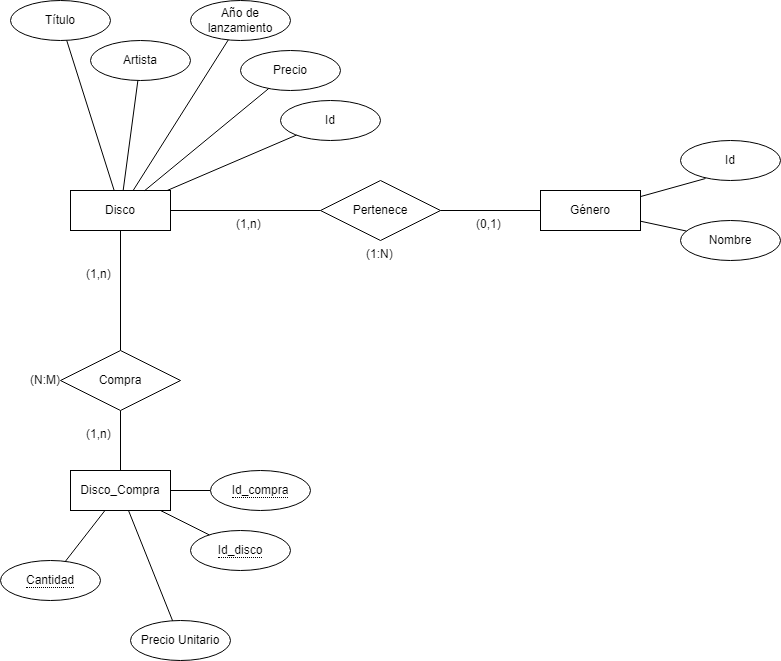

The diagram above was exported from draw.io. Its source (the exported page's mxGraphModel, read from the mxfile embedded in the PNG):
<mxGraphModel dx="880" dy="427" grid="1" gridSize="10" guides="1" tooltips="1" connect="1" arrows="1" fold="1" page="1" pageScale="1" pageWidth="827" pageHeight="1169" math="0" shadow="0">
  <root>
    <mxCell id="0" />
    <mxCell id="1" parent="0" />
    <mxCell id="7OqRuXFaH2r9Oq7DSU6F-1" value="Disco" style="whiteSpace=wrap;html=1;align=center;" parent="1" vertex="1">
      <mxGeometry x="70" y="200" width="100" height="40" as="geometry" />
    </mxCell>
    <mxCell id="7OqRuXFaH2r9Oq7DSU6F-2" value="Género" style="whiteSpace=wrap;html=1;align=center;" parent="1" vertex="1">
      <mxGeometry x="540" y="200" width="100" height="40" as="geometry" />
    </mxCell>
    <mxCell id="7OqRuXFaH2r9Oq7DSU6F-5" value="" style="endArrow=none;html=1;rounded=0;" parent="1" source="7OqRuXFaH2r9Oq7DSU6F-1" target="7OqRuXFaH2r9Oq7DSU6F-62" edge="1">
      <mxGeometry relative="1" as="geometry">
        <mxPoint x="120" y="290" as="sourcePoint" />
        <mxPoint x="120" y="370" as="targetPoint" />
      </mxGeometry>
    </mxCell>
    <mxCell id="7OqRuXFaH2r9Oq7DSU6F-6" value="Nombre" style="ellipse;whiteSpace=wrap;html=1;align=center;" parent="1" vertex="1">
      <mxGeometry x="680" y="230" width="100" height="40" as="geometry" />
    </mxCell>
    <mxCell id="7OqRuXFaH2r9Oq7DSU6F-7" value="Id" style="ellipse;whiteSpace=wrap;html=1;align=center;" parent="1" vertex="1">
      <mxGeometry x="680" y="150" width="100" height="40" as="geometry" />
    </mxCell>
    <mxCell id="7OqRuXFaH2r9Oq7DSU6F-8" value="" style="endArrow=none;html=1;rounded=0;" parent="1" source="7OqRuXFaH2r9Oq7DSU6F-2" target="7OqRuXFaH2r9Oq7DSU6F-6" edge="1">
      <mxGeometry relative="1" as="geometry">
        <mxPoint x="330" y="250" as="sourcePoint" />
        <mxPoint x="490" y="250" as="targetPoint" />
      </mxGeometry>
    </mxCell>
    <mxCell id="7OqRuXFaH2r9Oq7DSU6F-9" value="" style="endArrow=none;html=1;rounded=0;entryX=0.25;entryY=0.95;entryDx=0;entryDy=0;entryPerimeter=0;" parent="1" source="7OqRuXFaH2r9Oq7DSU6F-2" target="7OqRuXFaH2r9Oq7DSU6F-7" edge="1">
      <mxGeometry relative="1" as="geometry">
        <mxPoint x="330" y="250" as="sourcePoint" />
        <mxPoint x="490" y="250" as="targetPoint" />
      </mxGeometry>
    </mxCell>
    <mxCell id="7OqRuXFaH2r9Oq7DSU6F-10" value="Precio" style="ellipse;whiteSpace=wrap;html=1;align=center;" parent="1" vertex="1">
      <mxGeometry x="240" y="60" width="100" height="40" as="geometry" />
    </mxCell>
    <mxCell id="7OqRuXFaH2r9Oq7DSU6F-11" value="Título" style="ellipse;whiteSpace=wrap;html=1;align=center;" parent="1" vertex="1">
      <mxGeometry x="10" y="10" width="100" height="40" as="geometry" />
    </mxCell>
    <mxCell id="7OqRuXFaH2r9Oq7DSU6F-12" value="Año de lanzamiento" style="ellipse;whiteSpace=wrap;html=1;align=center;" parent="1" vertex="1">
      <mxGeometry x="190" y="10" width="100" height="40" as="geometry" />
    </mxCell>
    <mxCell id="7OqRuXFaH2r9Oq7DSU6F-13" value="Artista" style="ellipse;whiteSpace=wrap;html=1;align=center;" parent="1" vertex="1">
      <mxGeometry x="90" y="50" width="100" height="40" as="geometry" />
    </mxCell>
    <mxCell id="7OqRuXFaH2r9Oq7DSU6F-14" value="" style="endArrow=none;html=1;rounded=0;" parent="1" source="7OqRuXFaH2r9Oq7DSU6F-10" target="7OqRuXFaH2r9Oq7DSU6F-1" edge="1">
      <mxGeometry relative="1" as="geometry">
        <mxPoint x="330" y="250" as="sourcePoint" />
        <mxPoint x="490" y="250" as="targetPoint" />
      </mxGeometry>
    </mxCell>
    <mxCell id="7OqRuXFaH2r9Oq7DSU6F-15" value="" style="endArrow=none;html=1;rounded=0;" parent="1" source="7OqRuXFaH2r9Oq7DSU6F-12" target="7OqRuXFaH2r9Oq7DSU6F-1" edge="1">
      <mxGeometry relative="1" as="geometry">
        <mxPoint x="330" y="250" as="sourcePoint" />
        <mxPoint x="490" y="250" as="targetPoint" />
      </mxGeometry>
    </mxCell>
    <mxCell id="7OqRuXFaH2r9Oq7DSU6F-16" value="" style="endArrow=none;html=1;rounded=0;" parent="1" source="7OqRuXFaH2r9Oq7DSU6F-13" target="7OqRuXFaH2r9Oq7DSU6F-1" edge="1">
      <mxGeometry relative="1" as="geometry">
        <mxPoint x="330" y="250" as="sourcePoint" />
        <mxPoint x="490" y="250" as="targetPoint" />
      </mxGeometry>
    </mxCell>
    <mxCell id="7OqRuXFaH2r9Oq7DSU6F-17" value="" style="endArrow=none;html=1;rounded=0;" parent="1" source="7OqRuXFaH2r9Oq7DSU6F-11" target="7OqRuXFaH2r9Oq7DSU6F-1" edge="1">
      <mxGeometry relative="1" as="geometry">
        <mxPoint x="330" y="250" as="sourcePoint" />
        <mxPoint x="140" y="220" as="targetPoint" />
      </mxGeometry>
    </mxCell>
    <mxCell id="7OqRuXFaH2r9Oq7DSU6F-18" value="Id" style="ellipse;whiteSpace=wrap;html=1;align=center;" parent="1" vertex="1">
      <mxGeometry x="280" y="110" width="100" height="40" as="geometry" />
    </mxCell>
    <mxCell id="7OqRuXFaH2r9Oq7DSU6F-19" value="" style="endArrow=none;html=1;rounded=0;" parent="1" source="7OqRuXFaH2r9Oq7DSU6F-1" target="7OqRuXFaH2r9Oq7DSU6F-18" edge="1">
      <mxGeometry relative="1" as="geometry">
        <mxPoint x="330" y="250" as="sourcePoint" />
        <mxPoint x="490" y="250" as="targetPoint" />
      </mxGeometry>
    </mxCell>
    <mxCell id="7OqRuXFaH2r9Oq7DSU6F-32" value="(N:M)" style="text;html=1;strokeColor=none;fillColor=none;align=center;verticalAlign=middle;whiteSpace=wrap;rounded=0;" parent="1" vertex="1">
      <mxGeometry x="20" y="375" width="50" height="30" as="geometry" />
    </mxCell>
    <mxCell id="7OqRuXFaH2r9Oq7DSU6F-34" value="" style="endArrow=none;html=1;rounded=0;" parent="1" source="7OqRuXFaH2r9Oq7DSU6F-35" target="7OqRuXFaH2r9Oq7DSU6F-37" edge="1">
      <mxGeometry width="50" height="50" relative="1" as="geometry">
        <mxPoint x="390" y="280" as="sourcePoint" />
        <mxPoint x="440" y="230" as="targetPoint" />
      </mxGeometry>
    </mxCell>
    <mxCell id="7OqRuXFaH2r9Oq7DSU6F-35" value="Disco_Compra" style="whiteSpace=wrap;html=1;align=center;" parent="1" vertex="1">
      <mxGeometry x="70" y="480" width="100" height="40" as="geometry" />
    </mxCell>
    <mxCell id="7OqRuXFaH2r9Oq7DSU6F-36" value="" style="endArrow=none;html=1;rounded=0;" parent="1" source="7OqRuXFaH2r9Oq7DSU6F-62" target="7OqRuXFaH2r9Oq7DSU6F-35" edge="1">
      <mxGeometry relative="1" as="geometry">
        <mxPoint x="120" y="470" as="sourcePoint" />
        <mxPoint x="490" y="350" as="targetPoint" />
      </mxGeometry>
    </mxCell>
    <mxCell id="7OqRuXFaH2r9Oq7DSU6F-37" value="&lt;span style=&quot;border-bottom: 1px dotted&quot;&gt;Id_compra&lt;/span&gt;" style="ellipse;whiteSpace=wrap;html=1;align=center;" parent="1" vertex="1">
      <mxGeometry x="210" y="480" width="100" height="40" as="geometry" />
    </mxCell>
    <mxCell id="7OqRuXFaH2r9Oq7DSU6F-38" value="&lt;span style=&quot;border-bottom: 1px dotted&quot;&gt;Id_disco&lt;/span&gt;" style="ellipse;whiteSpace=wrap;html=1;align=center;" parent="1" vertex="1">
      <mxGeometry x="190" y="540" width="100" height="40" as="geometry" />
    </mxCell>
    <mxCell id="7OqRuXFaH2r9Oq7DSU6F-39" value="&lt;span style=&quot;border-bottom: 1px dotted&quot;&gt;Cantidad&lt;/span&gt;" style="ellipse;whiteSpace=wrap;html=1;align=center;" parent="1" vertex="1">
      <mxGeometry y="570" width="100" height="40" as="geometry" />
    </mxCell>
    <mxCell id="7OqRuXFaH2r9Oq7DSU6F-40" value="" style="endArrow=none;html=1;rounded=0;" parent="1" source="7OqRuXFaH2r9Oq7DSU6F-35" target="7OqRuXFaH2r9Oq7DSU6F-39" edge="1">
      <mxGeometry relative="1" as="geometry">
        <mxPoint x="330" y="350" as="sourcePoint" />
        <mxPoint x="490" y="350" as="targetPoint" />
      </mxGeometry>
    </mxCell>
    <mxCell id="7OqRuXFaH2r9Oq7DSU6F-41" value="" style="endArrow=none;html=1;rounded=0;" parent="1" source="7OqRuXFaH2r9Oq7DSU6F-35" target="7OqRuXFaH2r9Oq7DSU6F-38" edge="1">
      <mxGeometry relative="1" as="geometry">
        <mxPoint x="330" y="350" as="sourcePoint" />
        <mxPoint x="490" y="350" as="targetPoint" />
      </mxGeometry>
    </mxCell>
    <mxCell id="7OqRuXFaH2r9Oq7DSU6F-50" value="Pertenece" style="shape=rhombus;perimeter=rhombusPerimeter;whiteSpace=wrap;html=1;align=center;" parent="1" vertex="1">
      <mxGeometry x="320" y="190" width="120" height="60" as="geometry" />
    </mxCell>
    <mxCell id="7OqRuXFaH2r9Oq7DSU6F-53" value="(1:N)" style="text;strokeColor=none;fillColor=none;spacingLeft=4;spacingRight=4;overflow=hidden;rotatable=0;points=[[0,0.5],[1,0.5]];portConstraint=eastwest;fontSize=12;whiteSpace=wrap;html=1;" parent="1" vertex="1">
      <mxGeometry x="360" y="250" width="40" height="30" as="geometry" />
    </mxCell>
    <mxCell id="7OqRuXFaH2r9Oq7DSU6F-55" value="" style="endArrow=none;html=1;rounded=0;" parent="1" source="7OqRuXFaH2r9Oq7DSU6F-1" target="7OqRuXFaH2r9Oq7DSU6F-50" edge="1">
      <mxGeometry relative="1" as="geometry">
        <mxPoint x="170" y="220" as="sourcePoint" />
        <mxPoint x="230" y="220" as="targetPoint" />
      </mxGeometry>
    </mxCell>
    <mxCell id="7OqRuXFaH2r9Oq7DSU6F-57" value="" style="endArrow=none;html=1;rounded=0;" parent="1" source="7OqRuXFaH2r9Oq7DSU6F-50" target="7OqRuXFaH2r9Oq7DSU6F-2" edge="1">
      <mxGeometry relative="1" as="geometry">
        <mxPoint x="440" y="220" as="sourcePoint" />
        <mxPoint x="470" y="220" as="targetPoint" />
      </mxGeometry>
    </mxCell>
    <mxCell id="7OqRuXFaH2r9Oq7DSU6F-58" value="Precio Unitario" style="ellipse;whiteSpace=wrap;html=1;align=center;" parent="1" vertex="1">
      <mxGeometry x="130" y="630" width="100" height="40" as="geometry" />
    </mxCell>
    <mxCell id="7OqRuXFaH2r9Oq7DSU6F-61" value="" style="endArrow=none;html=1;rounded=0;" parent="1" source="7OqRuXFaH2r9Oq7DSU6F-35" target="7OqRuXFaH2r9Oq7DSU6F-58" edge="1">
      <mxGeometry relative="1" as="geometry">
        <mxPoint x="320" y="450" as="sourcePoint" />
        <mxPoint x="480" y="450" as="targetPoint" />
      </mxGeometry>
    </mxCell>
    <mxCell id="7OqRuXFaH2r9Oq7DSU6F-62" value="Compra" style="shape=rhombus;perimeter=rhombusPerimeter;whiteSpace=wrap;html=1;align=center;" parent="1" vertex="1">
      <mxGeometry x="60" y="360" width="120" height="60" as="geometry" />
    </mxCell>
    <mxCell id="7OqRuXFaH2r9Oq7DSU6F-63" value="(1,n)" style="text;strokeColor=none;fillColor=none;spacingLeft=4;spacingRight=4;overflow=hidden;rotatable=0;points=[[0,0.5],[1,0.5]];portConstraint=eastwest;fontSize=12;whiteSpace=wrap;html=1;" parent="1" vertex="1">
      <mxGeometry x="80" y="430" width="47.5" height="30" as="geometry" />
    </mxCell>
    <mxCell id="7OqRuXFaH2r9Oq7DSU6F-64" value="(1,n)" style="text;strokeColor=none;fillColor=none;spacingLeft=4;spacingRight=4;overflow=hidden;rotatable=0;points=[[0,0.5],[1,0.5]];portConstraint=eastwest;fontSize=12;whiteSpace=wrap;html=1;" parent="1" vertex="1">
      <mxGeometry x="80" y="270" width="45" height="30" as="geometry" />
    </mxCell>
    <mxCell id="7OqRuXFaH2r9Oq7DSU6F-65" value="(1,n)" style="text;strokeColor=none;fillColor=none;spacingLeft=4;spacingRight=4;overflow=hidden;rotatable=0;points=[[0,0.5],[1,0.5]];portConstraint=eastwest;fontSize=12;whiteSpace=wrap;html=1;" parent="1" vertex="1">
      <mxGeometry x="230" y="220" width="40" height="30" as="geometry" />
    </mxCell>
    <mxCell id="7OqRuXFaH2r9Oq7DSU6F-66" value="(0,1)" style="text;strokeColor=none;fillColor=none;spacingLeft=4;spacingRight=4;overflow=hidden;rotatable=0;points=[[0,0.5],[1,0.5]];portConstraint=eastwest;fontSize=12;whiteSpace=wrap;html=1;" parent="1" vertex="1">
      <mxGeometry x="470" y="220" width="40" height="30" as="geometry" />
    </mxCell>
  </root>
</mxGraphModel>